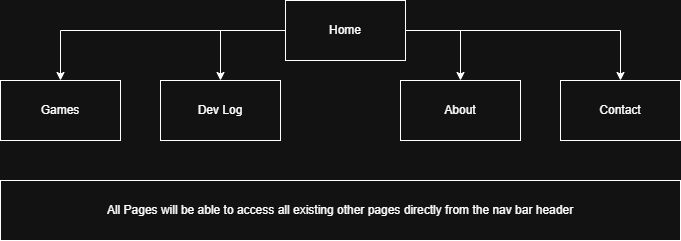

The diagram above was exported from draw.io. Its source (the exported page's mxGraphModel, read from the mxfile embedded in the PNG):
<mxGraphModel dx="2048" dy="618" grid="1" gridSize="10" guides="1" tooltips="1" connect="1" arrows="1" fold="1" page="1" pageScale="1" pageWidth="850" pageHeight="1100" math="0" shadow="0">
  <root>
    <mxCell id="0" />
    <mxCell id="1" parent="0" />
    <mxCell id="Vndo-ssmbO9ydlxETJMw-6" style="edgeStyle=orthogonalEdgeStyle;rounded=0;orthogonalLoop=1;jettySize=auto;html=1;exitX=0;exitY=0.5;exitDx=0;exitDy=0;entryX=0.5;entryY=0;entryDx=0;entryDy=0;" edge="1" parent="1" source="Vndo-ssmbO9ydlxETJMw-1" target="Vndo-ssmbO9ydlxETJMw-5">
      <mxGeometry relative="1" as="geometry" />
    </mxCell>
    <mxCell id="Vndo-ssmbO9ydlxETJMw-7" style="edgeStyle=orthogonalEdgeStyle;rounded=0;orthogonalLoop=1;jettySize=auto;html=1;exitX=1;exitY=0.5;exitDx=0;exitDy=0;entryX=0.5;entryY=0;entryDx=0;entryDy=0;" edge="1" parent="1" source="Vndo-ssmbO9ydlxETJMw-1" target="Vndo-ssmbO9ydlxETJMw-2">
      <mxGeometry relative="1" as="geometry" />
    </mxCell>
    <mxCell id="Vndo-ssmbO9ydlxETJMw-9" style="edgeStyle=orthogonalEdgeStyle;rounded=0;orthogonalLoop=1;jettySize=auto;html=1;entryX=0.5;entryY=0;entryDx=0;entryDy=0;" edge="1" parent="1" source="Vndo-ssmbO9ydlxETJMw-1" target="Vndo-ssmbO9ydlxETJMw-4">
      <mxGeometry relative="1" as="geometry" />
    </mxCell>
    <mxCell id="Vndo-ssmbO9ydlxETJMw-10" style="edgeStyle=orthogonalEdgeStyle;rounded=0;orthogonalLoop=1;jettySize=auto;html=1;exitX=1;exitY=0.5;exitDx=0;exitDy=0;entryX=0.5;entryY=0;entryDx=0;entryDy=0;" edge="1" parent="1" source="Vndo-ssmbO9ydlxETJMw-1" target="Vndo-ssmbO9ydlxETJMw-3">
      <mxGeometry relative="1" as="geometry" />
    </mxCell>
    <mxCell id="Vndo-ssmbO9ydlxETJMw-1" value="Home" style="rounded=0;whiteSpace=wrap;html=1;" vertex="1" parent="1">
      <mxGeometry x="365" y="40" width="120" height="60" as="geometry" />
    </mxCell>
    <mxCell id="Vndo-ssmbO9ydlxETJMw-2" value="Contact" style="rounded=0;whiteSpace=wrap;html=1;" vertex="1" parent="1">
      <mxGeometry x="640" y="120" width="120" height="60" as="geometry" />
    </mxCell>
    <mxCell id="Vndo-ssmbO9ydlxETJMw-3" value="About" style="rounded=0;whiteSpace=wrap;html=1;" vertex="1" parent="1">
      <mxGeometry x="480" y="120" width="120" height="60" as="geometry" />
    </mxCell>
    <mxCell id="Vndo-ssmbO9ydlxETJMw-4" value="Dev Log" style="rounded=0;whiteSpace=wrap;html=1;" vertex="1" parent="1">
      <mxGeometry x="240" y="120" width="120" height="60" as="geometry" />
    </mxCell>
    <mxCell id="Vndo-ssmbO9ydlxETJMw-5" value="Games" style="rounded=0;whiteSpace=wrap;html=1;" vertex="1" parent="1">
      <mxGeometry x="80" y="120" width="120" height="60" as="geometry" />
    </mxCell>
    <mxCell id="Vndo-ssmbO9ydlxETJMw-15" value="All Pages will be able to access all existing other pages directly from the nav bar header" style="rounded=0;whiteSpace=wrap;html=1;" vertex="1" parent="1">
      <mxGeometry x="80" y="220" width="680" height="60" as="geometry" />
    </mxCell>
  </root>
</mxGraphModel>